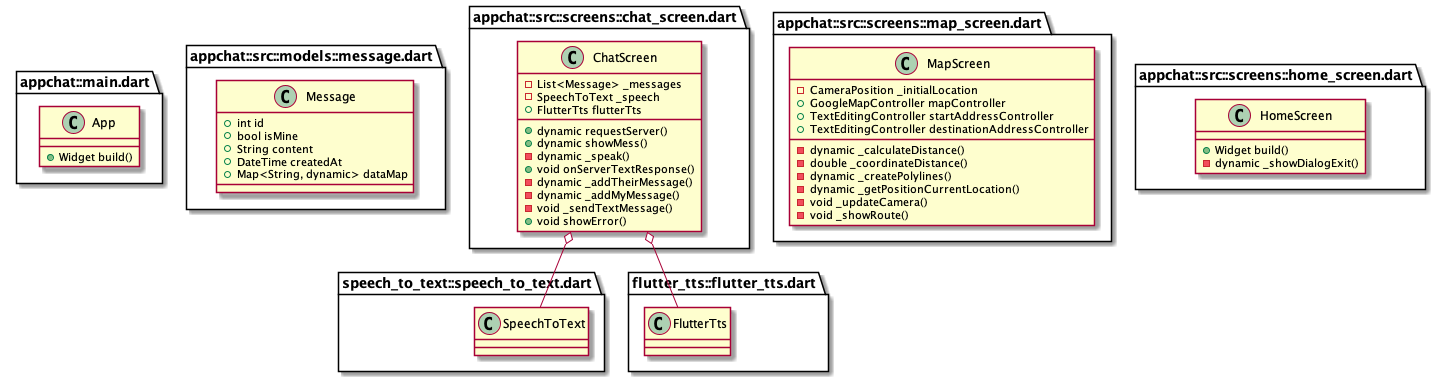

The diagram above was rendered by PlantUML. Its source (embedded in the PNG):
@startuml
set namespaceSeparator ::

class "appchat::main.dart::App" {
  +Widget build()
}

class "appchat::src::models::message.dart::Message" {
  +int id
  +bool isMine
  +String content
  +DateTime createdAt
  +Map<String, dynamic> dataMap
}

class "appchat::src::screens::chat_screen.dart::ChatScreen" {
  -List<Message> _messages
  -SpeechToText _speech
  +FlutterTts flutterTts
  +dynamic requestServer()
  +dynamic showMess()
  -dynamic _speak()
  +void onServerTextResponse()
  -dynamic _addTheirMessage()
  -dynamic _addMyMessage()
  -void _sendTextMessage()
  +void showError()
}

"appchat::src::screens::chat_screen.dart::ChatScreen" o-- "speech_to_text::speech_to_text.dart::SpeechToText"
"appchat::src::screens::chat_screen.dart::ChatScreen" o-- "flutter_tts::flutter_tts.dart::FlutterTts"

class "appchat::src::screens::map_screen.dart::MapScreen" {
  -CameraPosition _initialLocation
  +GoogleMapController mapController
  +TextEditingController startAddressController
  +TextEditingController destinationAddressController
  -dynamic _calculateDistance()
  -double _coordinateDistance()
  -dynamic _createPolylines()
  -dynamic _getPositionCurrentLocation()
  -void _updateCamera()
  -void _showRoute()
}

class "appchat::src::screens::home_screen.dart::HomeScreen" {
  +Widget build()
  -dynamic _showDialogExit()
}

@enduml